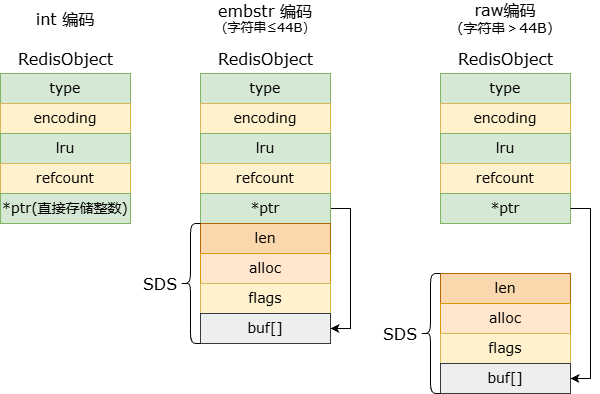

The diagram above was exported from draw.io. Its source (the exported page's mxGraphModel, read from the mxfile embedded in the PNG):
<mxGraphModel dx="934" dy="563" grid="1" gridSize="10" guides="1" tooltips="1" connect="1" arrows="1" fold="1" page="1" pageScale="1" pageWidth="827" pageHeight="1169" math="0" shadow="0">
  <root>
    <mxCell id="0" />
    <mxCell id="1" parent="0" />
    <mxCell id="S2y4IpuWbZulJKAgx6k9-18" edge="1" parent="1" source="S2y4IpuWbZulJKAgx6k9-11" style="endArrow=classic;html=1;rounded=0;defaultLabelBackgroundColor=gap;entryX=1;entryY=0.5;entryDx=0;entryDy=0;exitX=1;exitY=0.5;exitDx=0;exitDy=0;edgeStyle=orthogonalEdgeStyle;" target="S2y4IpuWbZulJKAgx6k9-16" value="">
      <mxGeometry height="50" relative="1" width="50" x="0.5556" as="geometry">
        <Array as="points">
          <mxPoint x="430" y="335" />
          <mxPoint x="430" y="455" />
        </Array>
        <mxPoint x="490" y="340" as="sourcePoint" />
        <mxPoint x="410" y="300" as="targetPoint" />
      </mxGeometry>
    </mxCell>
    <mxCell id="S2y4IpuWbZulJKAgx6k9-20" parent="1" style="text;html=1;whiteSpace=wrap;strokeColor=none;fillColor=none;align=center;verticalAlign=middle;rounded=0;" value="&lt;font face=&quot;Verdana&quot; style=&quot;font-size: 16px;&quot;&gt;SDS&lt;/font&gt;" vertex="1">
      <mxGeometry height="30" width="60" x="210" y="395" as="geometry" />
    </mxCell>
    <mxCell id="lO5BRIwkZhJrWtDEBmM--1" connectable="0" parent="1" style="group" value="" vertex="1">
      <mxGeometry height="180" width="130" x="280" y="170" as="geometry" />
    </mxCell>
    <mxCell id="S2y4IpuWbZulJKAgx6k9-7" parent="lO5BRIwkZhJrWtDEBmM--1" style="rounded=0;whiteSpace=wrap;html=1;fillColor=#d5e8d4;strokeColor=#82b366;movable=1;resizable=1;rotatable=1;deletable=1;editable=1;locked=0;connectable=1;" value="&lt;font style=&quot;font-size: 14px;&quot; face=&quot;Verdana&quot;&gt;type&lt;/font&gt;" vertex="1">
      <mxGeometry height="30" width="130" y="30" as="geometry" />
    </mxCell>
    <mxCell id="S2y4IpuWbZulJKAgx6k9-8" parent="lO5BRIwkZhJrWtDEBmM--1" style="rounded=0;whiteSpace=wrap;html=1;fillColor=#fff2cc;strokeColor=#d6b656;movable=1;resizable=1;rotatable=1;deletable=1;editable=1;locked=0;connectable=1;" value="&lt;font face=&quot;Verdana&quot;&gt;&lt;span style=&quot;font-size: 14px;&quot;&gt;encoding&lt;/span&gt;&lt;/font&gt;" vertex="1">
      <mxGeometry height="30" width="130" y="60" as="geometry" />
    </mxCell>
    <mxCell id="S2y4IpuWbZulJKAgx6k9-9" parent="lO5BRIwkZhJrWtDEBmM--1" style="rounded=0;whiteSpace=wrap;html=1;fillColor=#d5e8d4;strokeColor=#82b366;movable=1;resizable=1;rotatable=1;deletable=1;editable=1;locked=0;connectable=1;" value="&lt;font face=&quot;Verdana&quot;&gt;&lt;span style=&quot;font-size: 14px;&quot;&gt;lru&lt;/span&gt;&lt;/font&gt;" vertex="1">
      <mxGeometry height="30" width="130" y="90" as="geometry" />
    </mxCell>
    <mxCell id="S2y4IpuWbZulJKAgx6k9-10" parent="lO5BRIwkZhJrWtDEBmM--1" style="rounded=0;whiteSpace=wrap;html=1;fillColor=#fff2cc;strokeColor=#d6b656;movable=1;resizable=1;rotatable=1;deletable=1;editable=1;locked=0;connectable=1;" value="&lt;font face=&quot;Verdana&quot;&gt;&lt;span style=&quot;font-size: 14px;&quot;&gt;refcount&lt;/span&gt;&lt;/font&gt;" vertex="1">
      <mxGeometry height="30" width="130" y="120" as="geometry" />
    </mxCell>
    <mxCell id="S2y4IpuWbZulJKAgx6k9-11" parent="lO5BRIwkZhJrWtDEBmM--1" style="rounded=0;whiteSpace=wrap;html=1;fillColor=#d5e8d4;strokeColor=#82b366;movable=1;resizable=1;rotatable=1;deletable=1;editable=1;locked=0;connectable=1;" value="&lt;font face=&quot;Verdana&quot;&gt;&lt;span style=&quot;font-size: 14px;&quot;&gt;*ptr&lt;/span&gt;&lt;/font&gt;" vertex="1">
      <mxGeometry height="30" width="130" y="150" as="geometry" />
    </mxCell>
    <mxCell id="S2y4IpuWbZulJKAgx6k9-12" parent="lO5BRIwkZhJrWtDEBmM--1" style="text;html=1;align=center;verticalAlign=middle;resizable=1;points=[];autosize=1;strokeColor=none;fillColor=none;movable=1;rotatable=1;deletable=1;editable=1;locked=0;connectable=1;" value="&lt;font face=&quot;Verdana&quot; style=&quot;font-size: 16px;&quot;&gt;RedisObject&lt;/font&gt;" vertex="1">
      <mxGeometry height="30" width="120" x="5" as="geometry" />
    </mxCell>
    <mxCell id="lO5BRIwkZhJrWtDEBmM--3" connectable="0" parent="1" style="group" value="" vertex="1">
      <mxGeometry height="120" width="130" x="280" y="350" as="geometry" />
    </mxCell>
    <mxCell id="S2y4IpuWbZulJKAgx6k9-13" parent="lO5BRIwkZhJrWtDEBmM--3" style="rounded=0;whiteSpace=wrap;html=1;fillColor=#fad7ac;strokeColor=#b46504;movable=1;resizable=1;rotatable=1;deletable=1;editable=1;locked=0;connectable=1;" value="&lt;font face=&quot;Verdana&quot;&gt;&lt;span style=&quot;font-size: 14px;&quot;&gt;len&lt;/span&gt;&lt;/font&gt;" vertex="1">
      <mxGeometry height="30" width="130" as="geometry" />
    </mxCell>
    <mxCell id="S2y4IpuWbZulJKAgx6k9-14" parent="lO5BRIwkZhJrWtDEBmM--3" style="rounded=0;whiteSpace=wrap;html=1;fillColor=#ffe6cc;strokeColor=#d79b00;movable=1;resizable=1;rotatable=1;deletable=1;editable=1;locked=0;connectable=1;" value="&lt;font face=&quot;Verdana&quot;&gt;&lt;span style=&quot;font-size: 14px;&quot;&gt;alloc&lt;/span&gt;&lt;/font&gt;" vertex="1">
      <mxGeometry height="30" width="130" y="30" as="geometry" />
    </mxCell>
    <mxCell id="S2y4IpuWbZulJKAgx6k9-15" parent="lO5BRIwkZhJrWtDEBmM--3" style="rounded=0;whiteSpace=wrap;html=1;fillColor=#fff2cc;strokeColor=#d6b656;movable=1;resizable=1;rotatable=1;deletable=1;editable=1;locked=0;connectable=1;" value="&lt;font face=&quot;Verdana&quot;&gt;&lt;span style=&quot;font-size: 14px;&quot;&gt;flags&lt;/span&gt;&lt;/font&gt;" vertex="1">
      <mxGeometry height="30" width="130" y="60" as="geometry" />
    </mxCell>
    <mxCell id="S2y4IpuWbZulJKAgx6k9-16" parent="lO5BRIwkZhJrWtDEBmM--3" style="rounded=0;whiteSpace=wrap;html=1;fillColor=#eeeeee;strokeColor=#36393d;movable=1;resizable=1;rotatable=1;deletable=1;editable=1;locked=0;connectable=1;" value="&lt;font face=&quot;Verdana&quot;&gt;&lt;span style=&quot;font-size: 14px;&quot;&gt;buf[]&lt;/span&gt;&lt;/font&gt;" vertex="1">
      <mxGeometry height="30" width="130" y="90" as="geometry" />
    </mxCell>
    <mxCell id="lO5BRIwkZhJrWtDEBmM--4" connectable="0" parent="1" style="group" value="" vertex="1">
      <mxGeometry height="120" width="130" x="520" y="400" as="geometry" />
    </mxCell>
    <mxCell id="lO5BRIwkZhJrWtDEBmM--5" parent="lO5BRIwkZhJrWtDEBmM--4" style="rounded=0;whiteSpace=wrap;html=1;fillColor=#fad7ac;strokeColor=#b46504;movable=1;resizable=1;rotatable=1;deletable=1;editable=1;locked=0;connectable=1;" value="&lt;font face=&quot;Verdana&quot;&gt;&lt;span style=&quot;font-size: 14px;&quot;&gt;len&lt;/span&gt;&lt;/font&gt;" vertex="1">
      <mxGeometry height="30" width="130" as="geometry" />
    </mxCell>
    <mxCell id="lO5BRIwkZhJrWtDEBmM--6" parent="lO5BRIwkZhJrWtDEBmM--4" style="rounded=0;whiteSpace=wrap;html=1;fillColor=#ffe6cc;strokeColor=#d79b00;movable=1;resizable=1;rotatable=1;deletable=1;editable=1;locked=0;connectable=1;" value="&lt;font face=&quot;Verdana&quot;&gt;&lt;span style=&quot;font-size: 14px;&quot;&gt;alloc&lt;/span&gt;&lt;/font&gt;" vertex="1">
      <mxGeometry height="30" width="130" y="30" as="geometry" />
    </mxCell>
    <mxCell id="lO5BRIwkZhJrWtDEBmM--7" parent="lO5BRIwkZhJrWtDEBmM--4" style="rounded=0;whiteSpace=wrap;html=1;fillColor=#fff2cc;strokeColor=#d6b656;movable=1;resizable=1;rotatable=1;deletable=1;editable=1;locked=0;connectable=1;" value="&lt;font face=&quot;Verdana&quot;&gt;&lt;span style=&quot;font-size: 14px;&quot;&gt;flags&lt;/span&gt;&lt;/font&gt;" vertex="1">
      <mxGeometry height="30" width="130" y="60" as="geometry" />
    </mxCell>
    <mxCell id="lO5BRIwkZhJrWtDEBmM--8" parent="lO5BRIwkZhJrWtDEBmM--4" style="rounded=0;whiteSpace=wrap;html=1;fillColor=#eeeeee;strokeColor=#36393d;movable=1;resizable=1;rotatable=1;deletable=1;editable=1;locked=0;connectable=1;" value="&lt;font face=&quot;Verdana&quot;&gt;&lt;span style=&quot;font-size: 14px;&quot;&gt;buf[]&lt;/span&gt;&lt;/font&gt;" vertex="1">
      <mxGeometry height="30" width="130" y="90" as="geometry" />
    </mxCell>
    <mxCell id="lO5BRIwkZhJrWtDEBmM--9" parent="1" style="shape=curlyBracket;whiteSpace=wrap;html=1;rounded=1;labelPosition=left;verticalLabelPosition=middle;align=right;verticalAlign=middle;labelPerimeter=1;" value="" vertex="1">
      <mxGeometry height="120" width="20" x="260" y="350" as="geometry" />
    </mxCell>
    <mxCell id="lO5BRIwkZhJrWtDEBmM--10" connectable="0" parent="1" style="group" value="" vertex="1">
      <mxGeometry height="180" width="130" x="520" y="170" as="geometry" />
    </mxCell>
    <mxCell id="lO5BRIwkZhJrWtDEBmM--11" parent="lO5BRIwkZhJrWtDEBmM--10" style="rounded=0;whiteSpace=wrap;html=1;fillColor=#d5e8d4;strokeColor=#82b366;movable=1;resizable=1;rotatable=1;deletable=1;editable=1;locked=0;connectable=1;" value="&lt;font style=&quot;font-size: 14px;&quot; face=&quot;Verdana&quot;&gt;type&lt;/font&gt;" vertex="1">
      <mxGeometry height="30" width="130" y="30" as="geometry" />
    </mxCell>
    <mxCell id="lO5BRIwkZhJrWtDEBmM--12" parent="lO5BRIwkZhJrWtDEBmM--10" style="rounded=0;whiteSpace=wrap;html=1;fillColor=#fff2cc;strokeColor=#d6b656;movable=1;resizable=1;rotatable=1;deletable=1;editable=1;locked=0;connectable=1;" value="&lt;font face=&quot;Verdana&quot;&gt;&lt;span style=&quot;font-size: 14px;&quot;&gt;encoding&lt;/span&gt;&lt;/font&gt;" vertex="1">
      <mxGeometry height="30" width="130" y="60" as="geometry" />
    </mxCell>
    <mxCell id="lO5BRIwkZhJrWtDEBmM--13" parent="lO5BRIwkZhJrWtDEBmM--10" style="rounded=0;whiteSpace=wrap;html=1;fillColor=#d5e8d4;strokeColor=#82b366;movable=1;resizable=1;rotatable=1;deletable=1;editable=1;locked=0;connectable=1;" value="&lt;font face=&quot;Verdana&quot;&gt;&lt;span style=&quot;font-size: 14px;&quot;&gt;lru&lt;/span&gt;&lt;/font&gt;" vertex="1">
      <mxGeometry height="30" width="130" y="90" as="geometry" />
    </mxCell>
    <mxCell id="lO5BRIwkZhJrWtDEBmM--14" parent="lO5BRIwkZhJrWtDEBmM--10" style="rounded=0;whiteSpace=wrap;html=1;fillColor=#fff2cc;strokeColor=#d6b656;movable=1;resizable=1;rotatable=1;deletable=1;editable=1;locked=0;connectable=1;" value="&lt;font face=&quot;Verdana&quot;&gt;&lt;span style=&quot;font-size: 14px;&quot;&gt;refcount&lt;/span&gt;&lt;/font&gt;" vertex="1">
      <mxGeometry height="30" width="130" y="120" as="geometry" />
    </mxCell>
    <mxCell id="lO5BRIwkZhJrWtDEBmM--15" parent="lO5BRIwkZhJrWtDEBmM--10" style="rounded=0;whiteSpace=wrap;html=1;fillColor=#d5e8d4;strokeColor=#82b366;movable=1;resizable=1;rotatable=1;deletable=1;editable=1;locked=0;connectable=1;" value="&lt;font face=&quot;Verdana&quot;&gt;&lt;span style=&quot;font-size: 14px;&quot;&gt;*ptr&lt;/span&gt;&lt;/font&gt;" vertex="1">
      <mxGeometry height="30" width="130" y="150" as="geometry" />
    </mxCell>
    <mxCell id="lO5BRIwkZhJrWtDEBmM--16" parent="lO5BRIwkZhJrWtDEBmM--10" style="text;html=1;align=center;verticalAlign=middle;resizable=1;points=[];autosize=1;strokeColor=none;fillColor=none;movable=1;rotatable=1;deletable=1;editable=1;locked=0;connectable=1;" value="&lt;font face=&quot;Verdana&quot; style=&quot;font-size: 16px;&quot;&gt;RedisObject&lt;/font&gt;" vertex="1">
      <mxGeometry height="30" width="120" x="5" as="geometry" />
    </mxCell>
    <mxCell id="lO5BRIwkZhJrWtDEBmM--17" connectable="0" parent="1" style="group" value="" vertex="1">
      <mxGeometry height="180" width="130" x="80" y="170" as="geometry" />
    </mxCell>
    <mxCell id="S2y4IpuWbZulJKAgx6k9-1" parent="lO5BRIwkZhJrWtDEBmM--17" style="rounded=0;whiteSpace=wrap;html=1;fillColor=#d5e8d4;strokeColor=#82b366;" value="&lt;font style=&quot;font-size: 14px;&quot; face=&quot;Verdana&quot;&gt;type&lt;/font&gt;" vertex="1">
      <mxGeometry height="30" width="130" y="30" as="geometry" />
    </mxCell>
    <mxCell id="S2y4IpuWbZulJKAgx6k9-2" parent="lO5BRIwkZhJrWtDEBmM--17" style="rounded=0;whiteSpace=wrap;html=1;fillColor=#fff2cc;strokeColor=#d6b656;" value="&lt;font face=&quot;Verdana&quot;&gt;&lt;span style=&quot;font-size: 14px;&quot;&gt;encoding&lt;/span&gt;&lt;/font&gt;" vertex="1">
      <mxGeometry height="30" width="130" y="60" as="geometry" />
    </mxCell>
    <mxCell id="S2y4IpuWbZulJKAgx6k9-3" parent="lO5BRIwkZhJrWtDEBmM--17" style="rounded=0;whiteSpace=wrap;html=1;fillColor=#d5e8d4;strokeColor=#82b366;" value="&lt;font face=&quot;Verdana&quot;&gt;&lt;span style=&quot;font-size: 14px;&quot;&gt;lru&lt;/span&gt;&lt;/font&gt;" vertex="1">
      <mxGeometry height="30" width="130" y="90" as="geometry" />
    </mxCell>
    <mxCell id="S2y4IpuWbZulJKAgx6k9-4" parent="lO5BRIwkZhJrWtDEBmM--17" style="rounded=0;whiteSpace=wrap;html=1;fillColor=#fff2cc;strokeColor=#d6b656;" value="&lt;font face=&quot;Verdana&quot;&gt;&lt;span style=&quot;font-size: 14px;&quot;&gt;refcount&lt;/span&gt;&lt;/font&gt;" vertex="1">
      <mxGeometry height="30" width="130" y="120" as="geometry" />
    </mxCell>
    <mxCell id="S2y4IpuWbZulJKAgx6k9-5" parent="lO5BRIwkZhJrWtDEBmM--17" style="rounded=0;whiteSpace=wrap;html=1;fillColor=#d5e8d4;strokeColor=#82b366;" value="&lt;font face=&quot;Verdana&quot;&gt;&lt;span style=&quot;font-size: 14px;&quot;&gt;*ptr(直接存储整数)&lt;/span&gt;&lt;/font&gt;" vertex="1">
      <mxGeometry height="30" width="130" y="150" as="geometry" />
    </mxCell>
    <mxCell id="S2y4IpuWbZulJKAgx6k9-6" parent="lO5BRIwkZhJrWtDEBmM--17" style="text;html=1;align=center;verticalAlign=middle;resizable=0;points=[];autosize=1;strokeColor=none;fillColor=none;" value="&lt;font face=&quot;Verdana&quot; style=&quot;font-size: 16px;&quot;&gt;RedisObject&lt;/font&gt;" vertex="1">
      <mxGeometry height="30" width="120" x="5" as="geometry" />
    </mxCell>
    <mxCell id="lO5BRIwkZhJrWtDEBmM--18" edge="1" parent="1" source="lO5BRIwkZhJrWtDEBmM--15" style="endArrow=classic;html=1;rounded=0;defaultLabelBackgroundColor=gap;exitX=1;exitY=0.5;exitDx=0;exitDy=0;entryX=1;entryY=0.5;entryDx=0;entryDy=0;edgeStyle=orthogonalEdgeStyle;" target="lO5BRIwkZhJrWtDEBmM--8" value="">
      <mxGeometry height="50" relative="1" width="50" as="geometry">
        <Array as="points">
          <mxPoint x="670" y="335" />
          <mxPoint x="670" y="505" />
        </Array>
        <mxPoint x="380" y="420" as="sourcePoint" />
        <mxPoint x="430" y="370" as="targetPoint" />
      </mxGeometry>
    </mxCell>
    <mxCell id="lO5BRIwkZhJrWtDEBmM--19" parent="1" style="shape=curlyBracket;whiteSpace=wrap;html=1;rounded=1;labelPosition=left;verticalLabelPosition=middle;align=right;verticalAlign=middle;labelPerimeter=1;" value="" vertex="1">
      <mxGeometry height="120" width="20" x="500" y="400" as="geometry" />
    </mxCell>
    <mxCell id="lO5BRIwkZhJrWtDEBmM--20" parent="1" style="text;html=1;whiteSpace=wrap;strokeColor=none;fillColor=none;align=center;verticalAlign=middle;rounded=0;" value="&lt;font face=&quot;Verdana&quot; style=&quot;font-size: 16px;&quot;&gt;SDS&lt;/font&gt;" vertex="1">
      <mxGeometry height="30" width="60" x="450" y="445" as="geometry" />
    </mxCell>
    <mxCell id="lO5BRIwkZhJrWtDEBmM--21" parent="1" style="text;html=1;whiteSpace=wrap;strokeColor=none;fillColor=none;align=center;verticalAlign=middle;rounded=0;" value="&lt;font style=&quot;font-size: 16px;&quot; face=&quot;Verdana&quot;&gt;int 编码&lt;/font&gt;" vertex="1">
      <mxGeometry height="30" width="80" x="105" y="130" as="geometry" />
    </mxCell>
    <mxCell id="lO5BRIwkZhJrWtDEBmM--22" parent="1" style="text;html=1;whiteSpace=wrap;strokeColor=none;fillColor=none;align=center;verticalAlign=middle;rounded=0;" value="&lt;font face=&quot;Verdana&quot;&gt;&lt;span style=&quot;font-size: 16px;&quot;&gt;embstr 编码&lt;/span&gt;&lt;/font&gt;&lt;div&gt;&lt;font face=&quot;Verdana&quot; style=&quot;font-size: 13px;&quot;&gt;（字符串≤44B）&lt;/font&gt;&lt;/div&gt;" vertex="1">
      <mxGeometry height="30" width="130" x="280" y="130" as="geometry" />
    </mxCell>
    <mxCell id="-Ytl393ySihD0zRdDqWV-2" parent="1" style="text;html=1;whiteSpace=wrap;strokeColor=none;fillColor=none;align=center;verticalAlign=middle;rounded=0;" value="&lt;font face=&quot;Verdana&quot; style=&quot;font-size: 16px;&quot;&gt;raw编码&lt;/font&gt;&lt;div&gt;&lt;font face=&quot;Verdana&quot; style=&quot;font-size: 14px;&quot;&gt;（字符串＞44B）&lt;/font&gt;&lt;/div&gt;" vertex="1">
      <mxGeometry height="30" width="120" x="525" y="130" as="geometry" />
    </mxCell>
  </root>
</mxGraphModel>